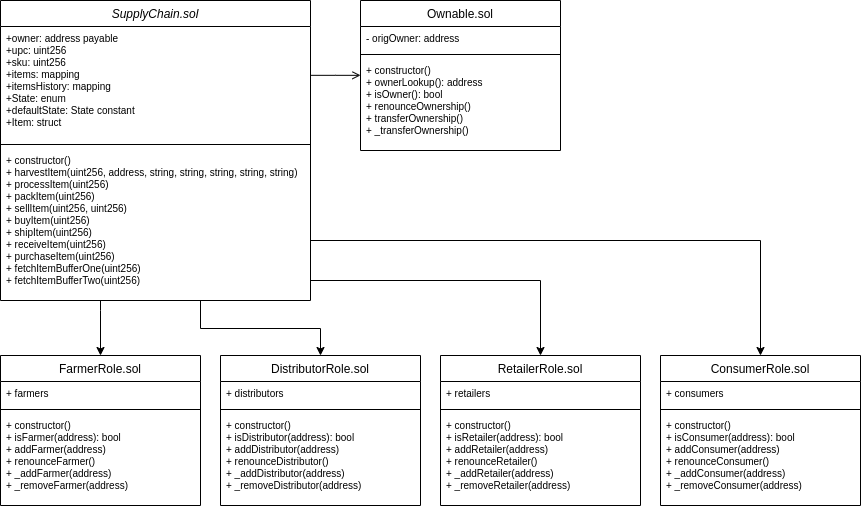

The diagram above was exported from draw.io. Its source (the exported page's mxGraphModel, read from the mxfile embedded in the PNG):
<mxGraphModel dx="1658" dy="921" grid="1" gridSize="10" guides="1" tooltips="1" connect="1" arrows="1" fold="1" page="1" pageScale="1" pageWidth="827" pageHeight="1169" math="0" shadow="0">
  <root>
    <mxCell id="WIyWlLk6GJQsqaUBKTNV-0" />
    <mxCell id="WIyWlLk6GJQsqaUBKTNV-1" parent="WIyWlLk6GJQsqaUBKTNV-0" />
    <mxCell id="0NmsY-cvJnb6QgyoQUCB-7" style="edgeStyle=orthogonalEdgeStyle;rounded=0;orthogonalLoop=1;jettySize=auto;html=1;entryX=0.5;entryY=0;entryDx=0;entryDy=0;fontSize=10;" edge="1" parent="WIyWlLk6GJQsqaUBKTNV-1" source="zkfFHV4jXpPFQw0GAbJ--0" target="0NmsY-cvJnb6QgyoQUCB-1">
      <mxGeometry relative="1" as="geometry">
        <Array as="points">
          <mxPoint x="140" y="390" />
          <mxPoint x="140" y="390" />
        </Array>
      </mxGeometry>
    </mxCell>
    <mxCell id="0NmsY-cvJnb6QgyoQUCB-20" style="edgeStyle=orthogonalEdgeStyle;rounded=0;orthogonalLoop=1;jettySize=auto;html=1;fontSize=10;" edge="1" parent="WIyWlLk6GJQsqaUBKTNV-1" source="zkfFHV4jXpPFQw0GAbJ--0" target="0NmsY-cvJnb6QgyoQUCB-8">
      <mxGeometry relative="1" as="geometry">
        <Array as="points">
          <mxPoint x="240" y="408" />
          <mxPoint x="360" y="408" />
        </Array>
      </mxGeometry>
    </mxCell>
    <mxCell id="zkfFHV4jXpPFQw0GAbJ--0" value="SupplyChain.sol" style="swimlane;fontStyle=2;align=center;verticalAlign=top;childLayout=stackLayout;horizontal=1;startSize=26;horizontalStack=0;resizeParent=1;resizeLast=0;collapsible=1;marginBottom=0;rounded=0;shadow=0;strokeWidth=1;" parent="WIyWlLk6GJQsqaUBKTNV-1" vertex="1">
      <mxGeometry x="40" y="80" width="310" height="300" as="geometry">
        <mxRectangle x="230" y="140" width="160" height="26" as="alternateBounds" />
      </mxGeometry>
    </mxCell>
    <mxCell id="zkfFHV4jXpPFQw0GAbJ--1" value="+owner: address payable&#10;+upc: uint256&#10;+sku: uint256&#10;+items: mapping&#10;+itemsHistory: mapping&#10;+State: enum&#10;+defaultState: State constant&#10;+Item: struct&#10;&#10;" style="text;align=left;verticalAlign=top;spacingLeft=4;spacingRight=4;overflow=hidden;rotatable=0;points=[[0,0.5],[1,0.5]];portConstraint=eastwest;fontSize=10;" parent="zkfFHV4jXpPFQw0GAbJ--0" vertex="1">
      <mxGeometry y="26" width="310" height="114" as="geometry" />
    </mxCell>
    <mxCell id="zkfFHV4jXpPFQw0GAbJ--4" value="" style="line;html=1;strokeWidth=1;align=left;verticalAlign=middle;spacingTop=-1;spacingLeft=3;spacingRight=3;rotatable=0;labelPosition=right;points=[];portConstraint=eastwest;" parent="zkfFHV4jXpPFQw0GAbJ--0" vertex="1">
      <mxGeometry y="140" width="310" height="8" as="geometry" />
    </mxCell>
    <mxCell id="zkfFHV4jXpPFQw0GAbJ--5" value="+ constructor()&#10;+ harvestItem(uint256, address, string, string, string, string, string)&#10;+ processItem(uint256)&#10;+ packItem(uint256)&#10;+ sellItem(uint256, uint256)&#10;+ buyItem(uint256)&#10;+ shipItem(uint256)&#10;+ receiveItem(uint256)&#10;+ purchaseItem(uint256)&#10;+ fetchItemBufferOne(uint256)&#10;+ fetchItemBufferTwo(uint256)&#10;" style="text;align=left;verticalAlign=top;spacingLeft=4;spacingRight=4;overflow=hidden;rotatable=0;points=[[0,0.5],[1,0.5]];portConstraint=eastwest;fontSize=10;" parent="zkfFHV4jXpPFQw0GAbJ--0" vertex="1">
      <mxGeometry y="148" width="310" height="142" as="geometry" />
    </mxCell>
    <mxCell id="zkfFHV4jXpPFQw0GAbJ--17" value="Ownable.sol" style="swimlane;fontStyle=0;align=center;verticalAlign=top;childLayout=stackLayout;horizontal=1;startSize=26;horizontalStack=0;resizeParent=1;resizeLast=0;collapsible=1;marginBottom=0;rounded=0;shadow=0;strokeWidth=1;" parent="WIyWlLk6GJQsqaUBKTNV-1" vertex="1">
      <mxGeometry x="400" y="80" width="200" height="150" as="geometry">
        <mxRectangle x="550" y="140" width="160" height="26" as="alternateBounds" />
      </mxGeometry>
    </mxCell>
    <mxCell id="zkfFHV4jXpPFQw0GAbJ--18" value="- origOwner: address&#10;" style="text;align=left;verticalAlign=top;spacingLeft=4;spacingRight=4;overflow=hidden;rotatable=0;points=[[0,0.5],[1,0.5]];portConstraint=eastwest;fontSize=10;" parent="zkfFHV4jXpPFQw0GAbJ--17" vertex="1">
      <mxGeometry y="26" width="200" height="24" as="geometry" />
    </mxCell>
    <mxCell id="zkfFHV4jXpPFQw0GAbJ--23" value="" style="line;html=1;strokeWidth=1;align=left;verticalAlign=middle;spacingTop=-1;spacingLeft=3;spacingRight=3;rotatable=0;labelPosition=right;points=[];portConstraint=eastwest;" parent="zkfFHV4jXpPFQw0GAbJ--17" vertex="1">
      <mxGeometry y="50" width="200" height="8" as="geometry" />
    </mxCell>
    <mxCell id="zkfFHV4jXpPFQw0GAbJ--24" value="+ constructor()&#10;+ ownerLookup(): address&#10;+ isOwner(): bool&#10;+ renounceOwnership()&#10;+ transferOwnership()&#10;+ _transferOwnership()" style="text;align=left;verticalAlign=top;spacingLeft=4;spacingRight=4;overflow=hidden;rotatable=0;points=[[0,0.5],[1,0.5]];portConstraint=eastwest;fontSize=10;" parent="zkfFHV4jXpPFQw0GAbJ--17" vertex="1">
      <mxGeometry y="58" width="200" height="92" as="geometry" />
    </mxCell>
    <mxCell id="zkfFHV4jXpPFQw0GAbJ--26" value="" style="endArrow=open;shadow=0;strokeWidth=1;rounded=0;endFill=1;edgeStyle=elbowEdgeStyle;elbow=vertical;" parent="WIyWlLk6GJQsqaUBKTNV-1" source="zkfFHV4jXpPFQw0GAbJ--0" target="zkfFHV4jXpPFQw0GAbJ--17" edge="1">
      <mxGeometry x="0.5" y="41" relative="1" as="geometry">
        <mxPoint x="380" y="192" as="sourcePoint" />
        <mxPoint x="540" y="192" as="targetPoint" />
        <mxPoint x="-40" y="32" as="offset" />
      </mxGeometry>
    </mxCell>
    <mxCell id="zkfFHV4jXpPFQw0GAbJ--27" value="" style="resizable=0;align=left;verticalAlign=bottom;labelBackgroundColor=none;fontSize=12;" parent="zkfFHV4jXpPFQw0GAbJ--26" connectable="0" vertex="1">
      <mxGeometry x="-1" relative="1" as="geometry">
        <mxPoint y="4" as="offset" />
      </mxGeometry>
    </mxCell>
    <mxCell id="0NmsY-cvJnb6QgyoQUCB-1" value="FarmerRole.sol" style="swimlane;fontStyle=0;align=center;verticalAlign=top;childLayout=stackLayout;horizontal=1;startSize=26;horizontalStack=0;resizeParent=1;resizeLast=0;collapsible=1;marginBottom=0;rounded=0;shadow=0;strokeWidth=1;" vertex="1" parent="WIyWlLk6GJQsqaUBKTNV-1">
      <mxGeometry x="40" y="435" width="200" height="150" as="geometry">
        <mxRectangle x="550" y="140" width="160" height="26" as="alternateBounds" />
      </mxGeometry>
    </mxCell>
    <mxCell id="0NmsY-cvJnb6QgyoQUCB-2" value="+ farmers" style="text;align=left;verticalAlign=top;spacingLeft=4;spacingRight=4;overflow=hidden;rotatable=0;points=[[0,0.5],[1,0.5]];portConstraint=eastwest;fontSize=10;" vertex="1" parent="0NmsY-cvJnb6QgyoQUCB-1">
      <mxGeometry y="26" width="200" height="24" as="geometry" />
    </mxCell>
    <mxCell id="0NmsY-cvJnb6QgyoQUCB-3" value="" style="line;html=1;strokeWidth=1;align=left;verticalAlign=middle;spacingTop=-1;spacingLeft=3;spacingRight=3;rotatable=0;labelPosition=right;points=[];portConstraint=eastwest;" vertex="1" parent="0NmsY-cvJnb6QgyoQUCB-1">
      <mxGeometry y="50" width="200" height="8" as="geometry" />
    </mxCell>
    <mxCell id="0NmsY-cvJnb6QgyoQUCB-4" value="+ constructor()&#10;+ isFarmer(address): bool&#10;+ addFarmer(address)&#10;+ renounceFarmer()&#10;+ _addFarmer(address)&#10;+ _removeFarmer(address)" style="text;align=left;verticalAlign=top;spacingLeft=4;spacingRight=4;overflow=hidden;rotatable=0;points=[[0,0.5],[1,0.5]];portConstraint=eastwest;fontSize=10;" vertex="1" parent="0NmsY-cvJnb6QgyoQUCB-1">
      <mxGeometry y="58" width="200" height="92" as="geometry" />
    </mxCell>
    <mxCell id="0NmsY-cvJnb6QgyoQUCB-8" value="DistributorRole.sol" style="swimlane;fontStyle=0;align=center;verticalAlign=top;childLayout=stackLayout;horizontal=1;startSize=26;horizontalStack=0;resizeParent=1;resizeLast=0;collapsible=1;marginBottom=0;rounded=0;shadow=0;strokeWidth=1;" vertex="1" parent="WIyWlLk6GJQsqaUBKTNV-1">
      <mxGeometry x="260" y="435" width="200" height="150" as="geometry">
        <mxRectangle x="550" y="140" width="160" height="26" as="alternateBounds" />
      </mxGeometry>
    </mxCell>
    <mxCell id="0NmsY-cvJnb6QgyoQUCB-9" value="+ distributors" style="text;align=left;verticalAlign=top;spacingLeft=4;spacingRight=4;overflow=hidden;rotatable=0;points=[[0,0.5],[1,0.5]];portConstraint=eastwest;fontSize=10;" vertex="1" parent="0NmsY-cvJnb6QgyoQUCB-8">
      <mxGeometry y="26" width="200" height="24" as="geometry" />
    </mxCell>
    <mxCell id="0NmsY-cvJnb6QgyoQUCB-10" value="" style="line;html=1;strokeWidth=1;align=left;verticalAlign=middle;spacingTop=-1;spacingLeft=3;spacingRight=3;rotatable=0;labelPosition=right;points=[];portConstraint=eastwest;" vertex="1" parent="0NmsY-cvJnb6QgyoQUCB-8">
      <mxGeometry y="50" width="200" height="8" as="geometry" />
    </mxCell>
    <mxCell id="0NmsY-cvJnb6QgyoQUCB-11" value="+ constructor()&#10;+ isDistributor(address): bool&#10;+ addDistributor(address)&#10;+ renounceDistributor()&#10;+ _addDistributor(address)&#10;+ _removeDistributor(address)" style="text;align=left;verticalAlign=top;spacingLeft=4;spacingRight=4;overflow=hidden;rotatable=0;points=[[0,0.5],[1,0.5]];portConstraint=eastwest;fontSize=10;" vertex="1" parent="0NmsY-cvJnb6QgyoQUCB-8">
      <mxGeometry y="58" width="200" height="92" as="geometry" />
    </mxCell>
    <mxCell id="0NmsY-cvJnb6QgyoQUCB-12" value="RetailerRole.sol" style="swimlane;fontStyle=0;align=center;verticalAlign=top;childLayout=stackLayout;horizontal=1;startSize=26;horizontalStack=0;resizeParent=1;resizeLast=0;collapsible=1;marginBottom=0;rounded=0;shadow=0;strokeWidth=1;" vertex="1" parent="WIyWlLk6GJQsqaUBKTNV-1">
      <mxGeometry x="480" y="435" width="200" height="150" as="geometry">
        <mxRectangle x="550" y="140" width="160" height="26" as="alternateBounds" />
      </mxGeometry>
    </mxCell>
    <mxCell id="0NmsY-cvJnb6QgyoQUCB-13" value="+ retailers" style="text;align=left;verticalAlign=top;spacingLeft=4;spacingRight=4;overflow=hidden;rotatable=0;points=[[0,0.5],[1,0.5]];portConstraint=eastwest;fontSize=10;" vertex="1" parent="0NmsY-cvJnb6QgyoQUCB-12">
      <mxGeometry y="26" width="200" height="24" as="geometry" />
    </mxCell>
    <mxCell id="0NmsY-cvJnb6QgyoQUCB-14" value="" style="line;html=1;strokeWidth=1;align=left;verticalAlign=middle;spacingTop=-1;spacingLeft=3;spacingRight=3;rotatable=0;labelPosition=right;points=[];portConstraint=eastwest;" vertex="1" parent="0NmsY-cvJnb6QgyoQUCB-12">
      <mxGeometry y="50" width="200" height="8" as="geometry" />
    </mxCell>
    <mxCell id="0NmsY-cvJnb6QgyoQUCB-15" value="+ constructor()&#10;+ isRetailer(address): bool&#10;+ addRetailer(address)&#10;+ renounceRetailer()&#10;+ _addRetailer(address)&#10;+ _removeRetailer(address)" style="text;align=left;verticalAlign=top;spacingLeft=4;spacingRight=4;overflow=hidden;rotatable=0;points=[[0,0.5],[1,0.5]];portConstraint=eastwest;fontSize=10;" vertex="1" parent="0NmsY-cvJnb6QgyoQUCB-12">
      <mxGeometry y="58" width="200" height="92" as="geometry" />
    </mxCell>
    <mxCell id="0NmsY-cvJnb6QgyoQUCB-16" value="ConsumerRole.sol" style="swimlane;fontStyle=0;align=center;verticalAlign=top;childLayout=stackLayout;horizontal=1;startSize=26;horizontalStack=0;resizeParent=1;resizeLast=0;collapsible=1;marginBottom=0;rounded=0;shadow=0;strokeWidth=1;" vertex="1" parent="WIyWlLk6GJQsqaUBKTNV-1">
      <mxGeometry x="700" y="435" width="200" height="150" as="geometry">
        <mxRectangle x="550" y="140" width="160" height="26" as="alternateBounds" />
      </mxGeometry>
    </mxCell>
    <mxCell id="0NmsY-cvJnb6QgyoQUCB-17" value="+ consumers" style="text;align=left;verticalAlign=top;spacingLeft=4;spacingRight=4;overflow=hidden;rotatable=0;points=[[0,0.5],[1,0.5]];portConstraint=eastwest;fontSize=10;" vertex="1" parent="0NmsY-cvJnb6QgyoQUCB-16">
      <mxGeometry y="26" width="200" height="24" as="geometry" />
    </mxCell>
    <mxCell id="0NmsY-cvJnb6QgyoQUCB-18" value="" style="line;html=1;strokeWidth=1;align=left;verticalAlign=middle;spacingTop=-1;spacingLeft=3;spacingRight=3;rotatable=0;labelPosition=right;points=[];portConstraint=eastwest;" vertex="1" parent="0NmsY-cvJnb6QgyoQUCB-16">
      <mxGeometry y="50" width="200" height="8" as="geometry" />
    </mxCell>
    <mxCell id="0NmsY-cvJnb6QgyoQUCB-19" value="+ constructor()&#10;+ isConsumer(address): bool&#10;+ addConsumer(address)&#10;+ renounceConsumer()&#10;+ _addConsumer(address)&#10;+ _removeConsumer(address)" style="text;align=left;verticalAlign=top;spacingLeft=4;spacingRight=4;overflow=hidden;rotatable=0;points=[[0,0.5],[1,0.5]];portConstraint=eastwest;fontSize=10;" vertex="1" parent="0NmsY-cvJnb6QgyoQUCB-16">
      <mxGeometry y="58" width="200" height="92" as="geometry" />
    </mxCell>
    <mxCell id="0NmsY-cvJnb6QgyoQUCB-22" style="edgeStyle=orthogonalEdgeStyle;rounded=0;orthogonalLoop=1;jettySize=auto;html=1;fontSize=10;" edge="1" parent="WIyWlLk6GJQsqaUBKTNV-1" source="zkfFHV4jXpPFQw0GAbJ--5" target="0NmsY-cvJnb6QgyoQUCB-12">
      <mxGeometry relative="1" as="geometry">
        <Array as="points">
          <mxPoint x="580" y="360" />
        </Array>
      </mxGeometry>
    </mxCell>
    <mxCell id="0NmsY-cvJnb6QgyoQUCB-23" style="edgeStyle=orthogonalEdgeStyle;rounded=0;orthogonalLoop=1;jettySize=auto;html=1;fontSize=10;" edge="1" parent="WIyWlLk6GJQsqaUBKTNV-1" source="zkfFHV4jXpPFQw0GAbJ--5" target="0NmsY-cvJnb6QgyoQUCB-16">
      <mxGeometry relative="1" as="geometry">
        <Array as="points">
          <mxPoint x="800" y="320" />
        </Array>
      </mxGeometry>
    </mxCell>
  </root>
</mxGraphModel>